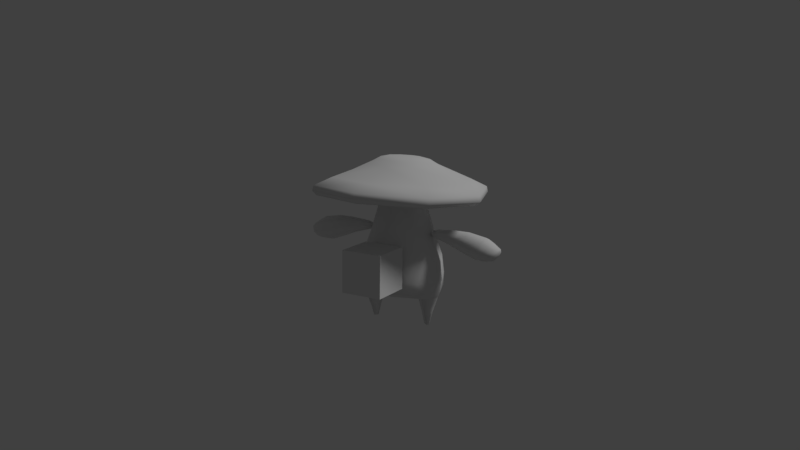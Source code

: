 # Source: HoldLargeItem.blend  (saved by Blender 2.79.0; exported with 4.5.12 LTS)
import bpy
from mathutils import Matrix  # noqa: F401  (used for matrix-valued properties, if any)

bpy.ops.wm.read_factory_settings(use_empty=True)
scene = bpy.context.scene
scene.name = 'TPose'

# ---- collections
col_collection_1 = bpy.data.collections.new('Collection 1'); scene.collection.children.link(col_collection_1)

# ---- materials (node trees are filled in below, after node groups)
mat_material = bpy.data.materials.new('Material')
mat_material.alpha_threshold = 0.0
mat_material.use_transparent_shadow = False
mat_material.roughness = 0.5

# ---- material node trees

# ---- world
world_world = bpy.data.worlds.new('World'); scene.world = world_world
world_world.color = (0.05088, 0.05088, 0.05088)
world_world.use_sun_shadow = False
world_world.sun_shadow_jitter_overblur = 0.0
world_world.cycles.sampling_method = 'MANUAL'

# ---- cameras
cam_camera = bpy.data.cameras.new('Camera')
cam_camera.clip_end = 100.0
cam_camera.lens = 35.0
cam_camera.sensor_width = 32.0
cam_camera.sensor_height = 18.0
cam_camera.ortho_scale = 7.314
cam_camera.dof.focus_distance = 0.0
cam_camera.dof.aperture_fstop = 128.0

# ---- lights
light_lamp = bpy.data.lights.new('Lamp', 'SUN')
light_lamp.transmission_factor = 0.0
light_lamp.cutoff_distance = 30.0
light_lamp.angle = 0.1993
light_lamp.energy = 1.0
light_lamp.shadow_buffer_clip_start = 1.001
light_lamp.shadow_soft_size = 0.1
light_lamp.shadow_cascade_max_distance = 1000.0

# ---- meshes
me_cube_001 = bpy.data.meshes.new('Cube.001')
me_cube_001.from_pydata([(0.1605, -0.2734, 0.3408), (0.1605, -0.5944, 0.3408), (-0.1605, -0.5944, 0.3408), (-0.1605, -0.2734, 0.3408), (0.1605, -0.2734, 0.6618), (0.1605, -0.5944, 0.6618), (-0.1605, -0.5944, 0.6618), (-0.1605, -0.2734, 0.6618)], [], [(0, 1, 2, 3), (4, 7, 6, 5), (0, 4, 5, 1), (1, 5, 6, 2), (2, 6, 7, 3), (4, 0, 3, 7)])
me_cube_001.polygons.foreach_set('use_smooth', [True] * 6)
_k = set([(0, 1), (0, 3), (0, 4), (1, 2), (1, 5), (2, 3), (2, 6), (3, 7), (4, 5), (4, 7), (5, 6), (6, 7)])
me_cube_001.attributes.new('sharp_edge', 'BOOLEAN', 'EDGE').data.foreach_set('value', [ (min(e.vertices), max(e.vertices)) in _k for e in me_cube_001.edges])
me_cube_001.materials.append(mat_material)
me_cube_001.use_remesh_preserve_volume = False
me_cube_001.use_remesh_preserve_attributes = False
me_cube_001.use_mirror_vertex_groups = False
me_cube_001.update()
me_cube_001.normals_split_custom_set([tuple(v) for v in zip(*[iter([0.0, 0.0, -1.0, 0.0, 0.0, -1.0, 0.0, 0.0, -1.0, 0.0, 0.0, -1.0, 1.361e-07, 0.0, 1.0, 1.361e-07, 0.0, 1.0, 1.361e-07, 0.0, 1.0, 1.361e-07, 0.0, 1.0, 1.0, -2.891e-07, 9.283e-08, 1.0, -2.891e-07, 9.283e-08, 1.0, -2.891e-07, 9.283e-08, 1.0, -2.891e-07, 9.283e-08, -3.713e-07, -1.0, 2.73e-08, -3.713e-07, -1.0, 2.73e-08, -3.713e-07, -1.0, 2.73e-08, -3.713e-07, -1.0, 2.73e-08, -1.0, 2.169e-07, -1.392e-07, -1.0, 2.169e-07, -1.392e-07, -1.0, 2.169e-07, -1.392e-07, -1.0, 2.169e-07, -1.392e-07, 2.785e-07, 1.0, 3.479e-07, 2.785e-07, 1.0, 3.479e-07, 2.785e-07, 1.0, 3.479e-07, 2.785e-07, 1.0, 3.479e-07])] * 3)])
me_cube = bpy.data.meshes.new('Cube')
me_cube.from_pydata([(0.4945, -0.4964, 1.051), (0.4709, -0.4742, 1.017), (0.4862, -0.4869, 1.093), (0.4007, -0.3741, 1.147), (0.19, -0.1931, 1.246), (0.1438, -0.1415, 1.281), (0.08588, -0.07679, 1.299), (0.0, -0.6944, 1.069), (0.0, -0.6641, 1.033), (0.0, -0.6788, 1.111), (0.0, -0.5196, 1.155), (0.0, -0.2745, 1.244), (0.0, -0.2086, 1.282), (0.0, -0.1176, 1.299), (0.4945, 0.4784, 0.9984), (0.66, -0.009706, 1.014), (0.4709, 0.4514, 0.9673), (0.6253, -0.01221, 0.9809), (0.4862, 0.4753, 1.041), (0.6491, -0.006547, 1.057), (0.4007, 0.3714, 1.107), (0.5109, -0.001235, 1.128), (0.19, 0.2066, 1.225), (0.2698, 0.007263, 1.242), (0.1438, 0.1606, 1.265), (0.2047, 0.009908, 1.278), (0.08588, 0.099, 1.289), (0.1228, 0.01127, 1.296), (0.0, 0.6776, 0.9955), (0.0, 0.6422, 0.9627), (0.0, 0.6683, 1.038), (0.0, 0.517, 1.1), (0.0, 0.2869, 1.214), (0.0, 0.2272, 1.258), (0.0, 0.1396, 1.285), (0.0, -0.2724, 0.2765), (0.267, -0.1926, 0.2751), (0.3501, 3.044e-08, 0.3746), (0.2608, -0.2143, 0.3746), (0.2344, -0.02395, 0.002921), (0.2344, 0.02395, 0.002921), (0.2519, 1.284e-07, 0.002034), (0.0, -0.303, 0.3746), (0.3363, 3.946e-08, 0.2765), (0.2067, 1.285e-07, 0.004548), (0.2332, -0.01674, -0.0033), (0.2332, 0.01674, -0.0033), (0.2455, 1.284e-07, -0.00392), (0.2139, 1.285e-07, -0.002163), (0.1472, 1.095e-07, 0.205), (0.2541, -0.1192, 0.2334), (0.2548, 0.1175, 0.234), (0.171, -0.1889, 0.7252), (0.0, -0.2672, 0.7252), (0.3237, 1.056e-07, 0.2364), (0.0, 0.2672, 0.7252), (0.0, -0.1589, 0.2222), (0.0, -0.0001624, 0.1952), (0.0, 0.1517, 0.2256), (0.0, 0.303, 0.3746), (0.171, 0.1889, 0.7252), (0.2544, -2.474e-08, 0.7252), (0.0, 0.3072, 0.5113), (0.267, 0.1926, 0.2751), (0.0, 0.2724, 0.2765), (0.0, -0.3072, 0.5113), (0.2392, -0.2173, 0.5113), (0.3351, 8.353e-09, 0.5113), (0.2392, 0.2173, 0.5113), (0.2608, 0.2143, 0.3746), (0.1526, -0.1218, 0.8936), (0.0, -0.1723, 0.8936), (0.0, 0.1723, 0.8936), (0.1526, 0.1218, 0.8936), (0.2064, -2.407e-08, 0.8936), (0.1422, -0.09667, 1.014), (0.0, -0.1367, 1.014), (0.0, 0.1367, 1.014), (0.1422, 0.09667, 1.014), (0.1849, -2.439e-08, 1.014), (0.1422, -0.09667, 1.088), (0.0, -0.1367, 1.088), (0.0, 0.1367, 1.088), (0.1422, 0.09667, 1.088), (0.1849, -2.439e-08, 1.088), (0.4324, -0.3511, 1.08), (0.0, -0.4926, 1.092), (0.4324, 0.3386, 1.043), (0.5475, -0.006861, 1.053), (0.0, 0.4808, 1.039), (0.2562, -0.139, 1.136), (0.0, -0.21, 1.127), (0.2497, 0.1349, 1.125), (0.2988, -0.002564, 1.11), (0.0, 0.2057, 1.105), (0.6756, 0.1095, 0.6564), (0.6515, 0.07745, 0.5938), (0.6415, -7.41e-08, 0.5679), (0.6515, -0.07745, 0.5938), (0.6756, -0.1095, 0.6564), (0.6981, -0.07745, 0.7205), (0.706, -9.642e-08, 0.7481), (0.6981, 0.07745, 0.7205), (0.7271, 0.095, 0.6421), (0.7062, 0.06718, 0.5878), (0.6976, -7.951e-08, 0.5653), (0.7062, -0.06718, 0.5878), (0.7271, -0.095, 0.6421), (0.748, -0.06718, 0.6964), (0.7566, -9.849e-08, 0.7189), (0.748, 0.06718, 0.6964), (0.5515, 0.09693, 0.6899), (0.533, 0.06854, 0.6338), (0.5245, -6.246e-08, 0.6111), (0.533, -0.06854, 0.6338), (0.5515, -0.09693, 0.6899), (0.5671, -0.06854, 0.7474), (0.5727, -8.225e-08, 0.7716), (0.5671, 0.06854, 0.7474), (0.4478, 0.07427, 0.7102), (0.4362, 0.05251, 0.6672), (0.4309, -5.224e-08, 0.6497), (0.4362, -0.05251, 0.6672), (0.4478, -0.07427, 0.7102), (0.4577, -0.05251, 0.7539), (0.4612, -6.732e-08, 0.7722), (0.4577, 0.05251, 0.7539), (0.304, 0.04267, 0.7254), (0.2994, 0.03017, 0.7009), (0.2973, -3.484e-08, 0.6908), (0.2994, -0.03017, 0.7009), (0.304, -0.04267, 0.7254), (0.3081, -0.03017, 0.7502), (0.3096, -4.342e-08, 0.7605), (0.3081, 0.03017, 0.7502), (0.2629, 0.02196, 0.727), (0.2609, 0.01553, 0.7144), (0.26, -3.006e-08, 0.7092), (0.2609, -0.01553, 0.7144), (0.2629, -0.02196, 0.727), (0.2648, -0.01553, 0.7397), (0.2656, -3.443e-08, 0.7449), (0.2648, 0.01553, 0.7397), (0.7813, 0.07067, 0.6257), (0.7564, 0.04997, 0.5889), (0.7461, -8.402e-08, 0.5736), (0.7564, -0.04997, 0.5889), (0.7813, -0.07068, 0.6257), (0.8062, -0.04997, 0.6626), (0.8165, -9.657e-08, 0.6779), (0.8062, 0.04997, 0.6626), (0.7972, 0.05048, 0.618), (0.7794, 0.03569, 0.5917), (0.772, -8.414e-08, 0.5808), (0.7794, -0.03569, 0.5917), (0.7972, -0.05048, 0.618), (0.8149, -0.03569, 0.6443), (0.8223, -9.31e-08, 0.6552), (0.8149, 0.03569, 0.6443), (0.2807, 1.146e-07, 0.1129), (0.1816, 1.146e-07, 0.1076), (0.2429, 0.07236, 0.1186), (0.242, -0.07079, 0.1138), (0.2788, 1.146e-07, 0.108), (0.2399, -0.06232, 0.09886), (0.1829, 1.146e-07, 0.1034), (0.1795, 1.137e-07, 0.1147), (0.2839, 1.127e-07, 0.1212), (0.2441, -0.07934, 0.1292), (0.151, 1.107e-07, 0.1968), (0.2542, 0.1117, 0.2232), (0.3204, 1.07e-07, 0.2262), (0.2537, -0.114, 0.2241)], [], [(7, 8, 1, 0), (0, 1, 17, 15), (2, 3, 10, 9), (0, 2, 9, 7), (15, 19, 2, 0), (19, 21, 3, 2), (23, 25, 5, 4), (3, 4, 11, 10), (21, 23, 4, 3), (4, 5, 12, 11), (25, 27, 6, 5), (5, 6, 13, 12), (28, 14, 16, 29), (14, 15, 17, 16), (18, 30, 31, 20), (14, 28, 30, 18), (15, 14, 18, 19), (19, 18, 20, 21), (23, 22, 24, 25), (20, 31, 32, 22), (21, 20, 22, 23), (22, 32, 33, 24), (25, 24, 26, 27), (24, 33, 34, 26), (54, 51, 63, 43), (66, 65, 42, 38), (163, 164, 39, 41), (161, 163, 41, 40), (59, 69, 63, 64), (62, 68, 69, 59), (40, 41, 47, 46), (46, 47, 45, 48), (41, 39, 45, 47), (44, 40, 46, 48), (39, 44, 48, 45), (37, 38, 36, 43), (38, 42, 35, 36), (172, 50, 49, 169), (170, 169, 49, 51), (56, 50, 36, 35), (63, 51, 58, 64), (49, 50, 56, 57), (51, 49, 57, 58), (67, 66, 38, 37), (54, 43, 36, 50), (69, 37, 43, 63), (68, 67, 37, 69), (65, 66, 52, 53), (68, 62, 55, 60), (66, 67, 61, 52), (67, 68, 60, 61), (61, 60, 73, 74), (71, 70, 75, 76), (52, 61, 74, 70), (60, 55, 72, 73), (53, 52, 70, 71), (76, 75, 80, 81), (74, 73, 78, 79), (70, 74, 79, 75), (73, 72, 77, 78), (80, 84, 93, 90), (79, 78, 83, 84), (75, 79, 84, 80), (78, 77, 82, 83), (13, 6, 27, 26, 34), (1, 8, 86, 85), (85, 86, 91, 90), (16, 17, 88, 87), (17, 1, 85, 88), (29, 16, 87, 89), (83, 92, 93, 84), (87, 88, 93, 92), (88, 85, 90, 93), (89, 87, 92, 94), (80, 90, 91, 81), (82, 94, 92, 83), (99, 115, 114, 98), (109, 149, 150, 110), (98, 106, 107, 99), (96, 104, 105, 97), (101, 109, 110, 102), (99, 107, 108, 100), (97, 105, 106, 98), (95, 103, 104, 96), (102, 110, 103, 95), (100, 108, 109, 101), (113, 121, 120, 112), (97, 113, 112, 96), (102, 118, 117, 101), (100, 116, 115, 99), (98, 114, 113, 97), (96, 112, 111, 95), (95, 111, 118, 102), (101, 117, 116, 100), (119, 127, 134, 126), (118, 126, 125, 117), (116, 124, 123, 115), (114, 122, 121, 113), (112, 120, 119, 111), (111, 119, 126, 118), (117, 125, 124, 116), (115, 123, 122, 114), (130, 138, 137, 129), (125, 133, 132, 124), (123, 131, 130, 122), (121, 129, 128, 120), (126, 134, 133, 125), (124, 132, 131, 123), (122, 130, 129, 121), (120, 128, 127, 119), (136, 137, 138, 139, 140, 141, 142, 135), (128, 136, 135, 127), (127, 135, 142, 134), (133, 141, 140, 132), (131, 139, 138, 130), (129, 137, 136, 128), (134, 142, 141, 133), (132, 140, 139, 131), (146, 154, 155, 147), (107, 147, 148, 108), (105, 145, 146, 106), (103, 143, 144, 104), (110, 150, 143, 103), (108, 148, 149, 109), (106, 146, 147, 107), (104, 144, 145, 105), (152, 151, 158, 157, 156, 155, 154, 153), (144, 152, 153, 145), (149, 157, 158, 150), (147, 155, 156, 148), (145, 153, 154, 146), (143, 151, 152, 144), (150, 158, 151, 143), (148, 156, 157, 149), (161, 165, 160), (164, 162, 160, 165), (161, 167, 159), (167, 168, 162, 159), (39, 164, 165, 44), (40, 44, 165, 161), (161, 159, 163), (159, 162, 164, 163), (171, 172, 168, 167), (170, 171, 167, 161), (161, 160, 166), (162, 168, 166, 160), (51, 54, 171, 170), (54, 50, 172, 171), (161, 166, 169, 170), (168, 172, 169, 166)])
me_cube.polygons.foreach_set('use_smooth', [True] * 150)
me_cube.use_remesh_preserve_volume = False
me_cube.use_remesh_preserve_attributes = False
me_cube.use_mirror_vertex_groups = False
me_cube.update()
arm_root = bpy.data.armatures.new('root')  # bones are not reproduced

# ---- objects
ob_cube_001 = bpy.data.objects.new('Cube.001', me_cube_001)
ob_root = bpy.data.objects.new('root', arm_root)
ob_cube = bpy.data.objects.new('Cube', me_cube)
ob_lamp = bpy.data.objects.new('Lamp', light_lamp)
ob_camera = bpy.data.objects.new('Camera', cam_camera)

# ---- transforms, parenting, visibility, modifiers, constraints
ob_cube_001.location = (0.0, 0.0, 0.0)
ob_cube_001.rotation_euler = (-1.629e-07, 0.0, 0.0)
ob_cube_001.color = (0.8, 0.8, 0.8, 1.0)
ob_cube_001.lineart.crease_threshold = 0.0
ob_root.location = (0.0, 0.0, 0.0)
ob_root.rotation_euler = (-1.629e-07, 0.0, 0.0)
ob_root.scale = (0.01, 0.01, 0.01)
ob_root.lineart.crease_threshold = 0.0
ob_cube.parent = ob_root
ob_cube.matrix_parent_inverse = Matrix(((100.0, 0.0, 0.0, 0.0), (0.0, 100.0, -1.629e-05, 0.0), (0.0, 1.629e-05, 100.0, 0.0), (0.0, 0.0, 0.0, 1.0)))
ob_cube.location = (0.0, 0.0, 0.0)
ob_cube.lineart.crease_threshold = 0.0
_vg = ob_cube.vertex_groups.new(name='pelvis')
for _i, _w in zip([35, 36, 42, 43, 49, 50, 51, 54, 56, 57, 58, 59, 62, 64, 65, 169, 170, 171, 172], [0.1163, 0.01018, 0.07498, 1.0, 1.0, 1.0, 1.0, 0.9956, 1.0, 1.0, 0.3063, 0.09148, 0.02838, 0.1453, 0.01277, 0.937, 0.3466, 0.4438, 0.7256]): _vg.add([_i], _w, 'REPLACE')
_vg = ob_cube.vertex_groups.new(name='spine_01')
for _i, _w in zip([35, 36, 37, 38, 42, 43, 49, 50, 51, 52, 53, 55, 56, 58, 59, 60, 62, 63, 64, 65, 66, 67, 68, 69, 71, 72, 170, 172], [0.6226, 0.181, 0.162, 0.2536, 0.6438, 0.06004, 0.001924, 0.08808, 0.09056, 0.09056, 0.1622, 0.173, 0.544, 0.5169, 0.6283, 0.1032, 0.6129, 0.1804, 0.6017, 0.6112, 0.5573, 0.5057, 0.5565, 0.2586, 0.02064, 0.01608, 0.07432, 0.07522]): _vg.add([_i], _w, 'REPLACE')
_vg = ob_cube.vertex_groups.new(name='spine_02')
for _i, _w in zip([42, 52, 53, 55, 59, 60, 62, 64, 65, 71, 72], [0.01382, 0.05735, 0.3167, 0.3434, 0.02918, 0.07018, 0.09202, 0.00199, 0.07847, 0.06404, 0.05836]): _vg.add([_i], _w, 'REPLACE')
_vg = ob_cube.vertex_groups.new(name='spine_03')
_vg = ob_cube.vertex_groups.new(name='clavicle_l')
for _i, _w in zip([0, 1, 2, 3, 4, 5, 6, 7, 8, 9, 10, 11, 12, 13, 14, 15, 16, 17, 18, 19, 20, 21, 22, 23, 24, 25, 26, 27, 28, 29, 30, 31, 32, 33, 34, 35, 36, 37, 38, 42, 52, 53, 55, 59, 60, 61, 62, 63, 64, 65, 66, 67, 68, 69, 70, 71, 72, 73, 74, 75, 76, 77, 78, 79, 80, 81, 82, 83, 84, 85, 86, 87, 88, 89, 90, 91, 92, 93, 94], [0.3096, 0.2847, 0.3323, 0.3452, 0.1006, 0.06965, 0.04995, 0.114, 0.1153, 0.1147, 0.1168, 0.068, 0.05864, 0.04866, 0.333, 0.203, 0.305, 0.1982, 0.3585, 0.2087, 0.3727, 0.2139, 0.1051, 0.08945, 0.07195, 0.06811, 0.05192, 0.05341, 0.1213, 0.1233, 0.1216, 0.1225, 0.06971, 0.05964, 0.04872, 0.02532, 0.01739, 0.05775, 0.06019, 0.05494, 0.6932, 0.2685, 0.2457, 0.04819, 0.6495, 0.9999, 0.09964, 0.01235, 0.0177, 0.1134, 0.1634, 0.2054, 0.1556, 0.05767, 0.1478, 0.09243, 0.08778, 0.136, 0.1825, 0.04741, 0.02702, 0.02381, 0.04484, 0.05581, 0.04561, 0.0287, 0.02954, 0.05271, 0.05473, 0.2244, 0.1109, 0.2407, 0.1824, 0.117, 0.104, 0.05957, 0.1027, 0.1011, 0.06154]): _vg.add([_i], _w, 'REPLACE')
_vg = ob_cube.vertex_groups.new(name='upperarm_l')
for _i, _w in zip([95, 99, 100, 101, 102, 111, 112, 113, 114, 115, 116, 117, 118, 119, 120, 121, 122, 123, 124, 125, 126, 127, 128, 129, 130, 131, 132, 133, 134, 135, 136, 137, 138, 139, 140, 141, 142], [0.01148, 0.0145, 0.05959, 0.06916, 0.06004, 0.1928, 0.1438, 0.1372, 0.1384, 0.1819, 0.4595, 0.4916, 0.4583, 0.9181, 0.9184, 0.9231, 0.9206, 0.9212, 0.9365, 0.9401, 0.9349, 0.9969, 0.9974, 0.9978, 0.9974, 0.9969, 0.9971, 0.9972, 0.9971, 0.9996, 0.9996, 0.9996, 0.9992, 0.9991, 0.9994, 0.9995, 0.9996]): _vg.add([_i], _w, 'REPLACE')
_vg = ob_cube.vertex_groups.new(name='lowerarm_l')
for _i, _w in zip([95, 96, 97, 98, 99, 100, 101, 102, 103, 104, 105, 106, 107, 108, 109, 110, 111, 112, 113, 114, 115, 116, 117, 118, 119, 120, 121, 122, 123, 124, 125, 126, 143, 144, 145, 146, 147, 148, 149, 150, 151, 152, 153, 154, 155, 156, 157, 158], [0.8403, 0.8406, 0.8714, 0.8584, 0.8037, 0.8488, 0.864, 0.8616, 0.5514, 0.5371, 0.6899, 0.6495, 0.3883, 0.7176, 0.7762, 0.7507, 0.7921, 0.8386, 0.8473, 0.8456, 0.8015, 0.5337, 0.5038, 0.5356, 0.08048, 0.08004, 0.0755, 0.07792, 0.07728, 0.06262, 0.0592, 0.06428, 0.1916, 0.1942, 0.2134, 0.08814, 0.06643, 0.1679, 0.1873, 0.1995, 0.1516, 0.1245, 0.09428, 0.04163, 0.02037, 0.09359, 0.1152, 0.1374]): _vg.add([_i], _w, 'REPLACE')
_vg = ob_cube.vertex_groups.new(name='hand_l')
for _i, _w in zip([95, 96, 97, 101, 102, 103, 104, 105, 106, 108, 109, 110, 143, 144, 145, 146, 147, 148, 149, 150, 151, 152, 153, 154, 155, 156, 157, 158], [0.1227, 0.1241, 0.06966, 0.0335, 0.06836, 0.4274, 0.4326, 0.2113, 0.04869, 0.0632, 0.1396, 0.207, 0.7595, 0.7356, 0.5797, 0.06383, 0.04547, 0.235, 0.6407, 0.7304, 0.7556, 0.7537, 0.6348, 0.1681, 0.1078, 0.4194, 0.6748, 0.7535]): _vg.add([_i], _w, 'REPLACE')
_vg = ob_cube.vertex_groups.new(name='index_01_l')
_vg = ob_cube.vertex_groups.new(name='index_02_l')
_vg = ob_cube.vertex_groups.new(name='index_03_l')
_vg = ob_cube.vertex_groups.new(name='middle_01_l')
_vg = ob_cube.vertex_groups.new(name='middle_02_l')
_vg = ob_cube.vertex_groups.new(name='middle_03_l')
_vg = ob_cube.vertex_groups.new(name='pinky_01_l')
_vg = ob_cube.vertex_groups.new(name='pinky_02_l')
_vg = ob_cube.vertex_groups.new(name='pinky_03_l')
_vg = ob_cube.vertex_groups.new(name='ring_01_l')
_vg = ob_cube.vertex_groups.new(name='ring_02_l')
_vg = ob_cube.vertex_groups.new(name='ring_03_l')
_vg = ob_cube.vertex_groups.new(name='thumb_01_l')
for _i, _w in zip([97, 98, 99, 100, 101, 105, 106, 107, 108, 109, 143, 144, 145, 146, 147, 148, 149, 150, 151, 152, 153, 154, 155, 156, 157, 158], [0.02356, 0.09387, 0.1511, 0.06914, 0.000264, 0.09084, 0.2926, 0.5753, 0.1999, 0.06249, 0.04096, 0.06757, 0.2044, 0.8468, 0.8839, 0.5926, 0.1669, 0.06532, 0.09003, 0.1199, 0.2697, 0.7853, 0.8562, 0.4846, 0.2072, 0.106]): _vg.add([_i], _w, 'REPLACE')
_vg = ob_cube.vertex_groups.new(name='thumb_02_l')
_vg = ob_cube.vertex_groups.new(name='thumb_03_l')
_vg = ob_cube.vertex_groups.new(name='LeftHandWeapon')
_vg = ob_cube.vertex_groups.new(name='clavicle_r')
_vg = ob_cube.vertex_groups.new(name='upperarm_r')
_vg = ob_cube.vertex_groups.new(name='lowerarm_r')
_vg = ob_cube.vertex_groups.new(name='hand_r')
_vg = ob_cube.vertex_groups.new(name='index_01_r')
_vg = ob_cube.vertex_groups.new(name='index_02_r')
_vg = ob_cube.vertex_groups.new(name='index_03_r')
_vg = ob_cube.vertex_groups.new(name='middle_01_r')
_vg = ob_cube.vertex_groups.new(name='middle_02_r')
_vg = ob_cube.vertex_groups.new(name='middle_03_r')
_vg = ob_cube.vertex_groups.new(name='pinky_01_r')
_vg = ob_cube.vertex_groups.new(name='pinky_02_r')
_vg = ob_cube.vertex_groups.new(name='pinky_03_r')
_vg = ob_cube.vertex_groups.new(name='ring_01_r')
_vg = ob_cube.vertex_groups.new(name='ring_02_r')
_vg = ob_cube.vertex_groups.new(name='ring_03_r')
_vg = ob_cube.vertex_groups.new(name='thumb_01_r')
_vg = ob_cube.vertex_groups.new(name='thumb_02_r')
_vg = ob_cube.vertex_groups.new(name='thumb_03_r')
_vg = ob_cube.vertex_groups.new(name='RightHandWeapon')
_vg = ob_cube.vertex_groups.new(name='neck')
for _i, _w in zip([0, 1, 2, 3, 4, 5, 6, 7, 8, 9, 10, 11, 12, 13, 14, 15, 16, 17, 18, 19, 20, 21, 22, 23, 24, 25, 26, 27, 28, 29, 30, 31, 32, 33, 34, 52, 53, 55, 60, 62, 65, 70, 71, 72, 73, 74, 75, 76, 77, 78, 79, 80, 81, 82, 83, 84, 85, 86, 87, 88, 89, 90, 91, 92, 93, 94], [0.07752, 0.08047, 0.07544, 0.07046, 0.03144, 0.01933, 0.0108, 0.196, 0.1822, 0.2104, 0.2277, 0.0878, 0.06165, 0.02943, 0.08035, 0.06669, 0.08391, 0.06839, 0.07777, 0.06513, 0.07201, 0.05871, 0.03361, 0.01389, 0.02128, 0.007993, 0.01342, 0.007936, 0.2139, 0.1989, 0.2295, 0.2484, 0.09343, 0.0647, 0.0309, 0.09737, 0.1548, 0.1466, 0.1087, 0.03547, 0.03472, 0.6336, 0.5819, 0.6001, 0.6487, 0.6299, 0.1677, 0.1728, 0.1716, 0.169, 0.1707, 0.08066, 0.09594, 0.09388, 0.08561, 0.0839, 0.08087, 0.1394, 0.08313, 0.07122, 0.1554, 0.07274, 0.09018, 0.07519, 0.07066, 0.09845]): _vg.add([_i], _w, 'REPLACE')
_vg = ob_cube.vertex_groups.new(name='head')
for _i, _w in zip([0, 1, 2, 3, 4, 5, 6, 7, 8, 9, 10, 11, 12, 13, 14, 15, 16, 17, 18, 19, 20, 21, 22, 23, 24, 25, 26, 27, 28, 29, 30, 31, 32, 33, 34, 52, 53, 55, 60, 70, 71, 72, 73, 74, 75, 76, 77, 78, 79, 80, 81, 82, 83, 84, 85, 86, 87, 88, 89, 90, 91, 92, 93, 94], [0.6109, 0.6327, 0.5906, 0.5831, 0.8581, 0.8953, 0.9193, 0.6876, 0.6998, 0.6727, 0.654, 0.8435, 0.8792, 0.9106, 0.5848, 0.7282, 0.6091, 0.7312, 0.5621, 0.7242, 0.5541, 0.7259, 0.8526, 0.8781, 0.892, 0.9025, 0.9161, 0.9173, 0.6623, 0.6751, 0.6467, 0.6276, 0.8362, 0.8752, 0.9099, 0.009636, 0.05686, 0.04898, 0.01354, 0.1785, 0.217, 0.2122, 0.1727, 0.1718, 0.7715, 0.7614, 0.7676, 0.7715, 0.7658, 0.8657, 0.8532, 0.8571, 0.8556, 0.8566, 0.6921, 0.746, 0.6736, 0.7438, 0.7238, 0.8193, 0.8438, 0.8182, 0.8247, 0.8333]): _vg.add([_i], _w, 'REPLACE')
_vg = ob_cube.vertex_groups.new(name='thigh_l')
for _i, _w in zip([35, 36, 37, 38, 40, 42, 43, 44, 48, 49, 50, 51, 52, 53, 54, 55, 56, 57, 58, 59, 60, 61, 62, 63, 64, 65, 66, 67, 68, 69, 73, 84, 93, 119, 120, 121, 126, 127, 128, 134, 159, 160, 161, 162, 163, 164, 165, 166, 167, 168, 169, 170, 171, 172], [0.0, 0.0, 0.0, 0.0, 0.02805, 0.0, 0.0, 0.08525, 0.04387, 0.1822, 0.0, 0.0, 0.0, 0.0, 0.0, 0.0, 0.0, 0.0, 0.0, 0.0, 0.01584, 0.0, 0.0, 0.0, 0.0, 0.0, 0.0, 0.0, 0.0, 0.0, 0.0, 0.0, 0.0, 0.0, 0.0, 0.0, 0.0, 0.0, 0.0, 0.0, 0.956, 0.8744, 0.925, 0.9065, 0.9408, 0.8649, 0.858, 0.8956, 0.9748, 0.744, 0.4993, 0.0, 0.792, 0.05662]): _vg.add([_i], _w, 'REPLACE')
_vg = ob_cube.vertex_groups.new(name='calf_l')
for _i, _w in zip([39, 40, 41, 44, 45, 46, 47, 48, 159, 160, 161, 162, 163, 164, 165, 166], [1.0, 1.0, 1.0, 1.0, 1.0, 1.0, 1.0, 0.9839, 0.01064, 0.4615, 0.5359, 0.0138, 0.9785, 0.9857, 1.0, 0.1155]): _vg.add([_i], _w, 'REPLACE')
_vg = ob_cube.vertex_groups.new(name='calf_l.001')
for _i, _w in zip([39, 40, 41, 44, 45, 46, 47, 48, 160, 162, 164, 165, 168], [0.9619, 0.07409, 0.1177, 0.1866, 0.9837, 0.3689, 0.6976, 0.2821, 0.005497, 0.06086, 0.1063, 0.0145, 0.01484]): _vg.add([_i], _w, 'REPLACE')
_vg = ob_cube.vertex_groups.new(name='calf_l.002')
_vg = ob_cube.vertex_groups.new(name='thigh_r')
_vg = ob_cube.vertex_groups.new(name='calf_r')
_vg = ob_cube.vertex_groups.new(name='calf_r.001')
_vg = ob_cube.vertex_groups.new(name='calf_r.002')
_m = ob_cube.modifiers.new('Mirror', 'MIRROR')
_m.use_clip = True
_m = ob_cube.modifiers.new('Armature', 'ARMATURE')
_m.object = ob_root
ob_lamp.location = (4.076, 1.005, 5.904)
ob_lamp.rotation_euler = (0.6503, 0.05522, 1.866)
ob_lamp.lock_rotations_4d = False
ob_lamp.empty_display_type = 'ARROWS'
ob_lamp.color = (0.0, 0.0, 0.0, 0.0)
ob_lamp.lineart.crease_threshold = 0.0
ob_camera.location = (3.261, -5.729, 2.21)
ob_camera.rotation_euler = (1.354, -0.01273, 0.5231)
ob_camera.lock_rotations_4d = False
ob_camera.empty_display_type = 'ARROWS'
ob_camera.color = (0.0, 0.0, 0.0, 0.0)
ob_camera.display_type = 'WIRE'
ob_camera.lineart.crease_threshold = 0.0

# ---- collection membership
col_collection_1.objects.link(ob_cube_001)
col_collection_1.objects.link(ob_root)
col_collection_1.objects.link(ob_cube)
col_collection_1.objects.link(ob_lamp)
col_collection_1.objects.link(ob_camera)

# ---- scene / render settings (as saved in the file)
scene.camera = ob_camera
scene.frame_start = 0; scene.frame_end = 30; scene.frame_set(0)
scene.render.engine = 'BLENDER_EEVEE_NEXT'
scene.render.resolution_percentage = 50
scene.render.dither_intensity = 0.0
scene.cycles.use_denoising = False
scene.cycles.samples = 128
scene.cycles.sampling_pattern = 'TABULATED_SOBOL'
scene.cycles.use_adaptive_sampling = False
scene.cycles.use_light_tree = False
scene.cycles.blur_glossy = 0.0
scene.cycles.sample_clamp_indirect = 0.0
scene.view_settings.view_transform = 'Standard'
bpy.context.view_layer.update()
